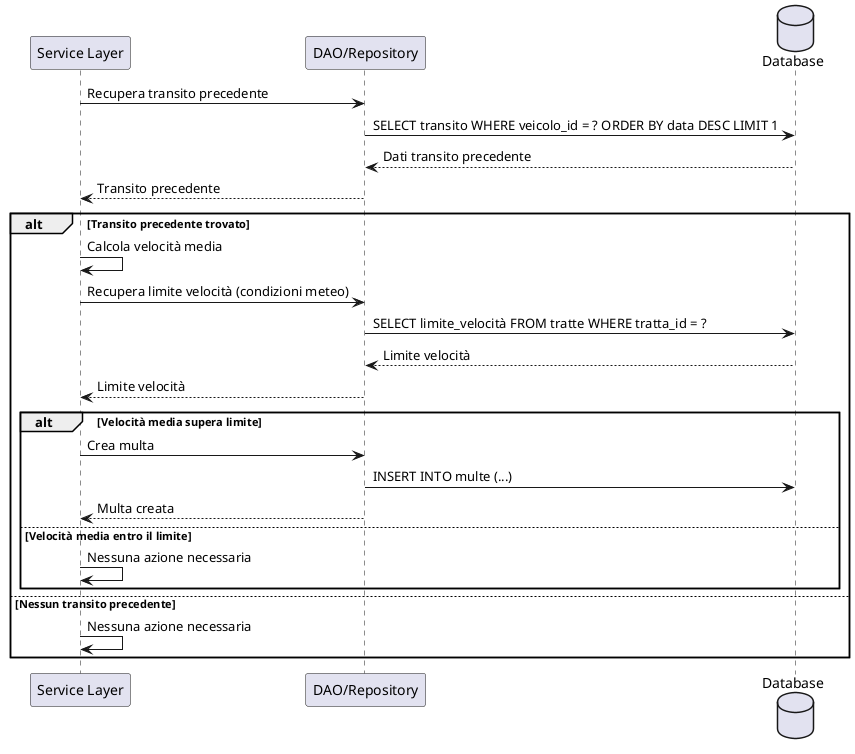

The diagram above was rendered by PlantUML. Its source (embedded in the PNG):
@startuml
participant "Service Layer" as Service
participant "DAO/Repository" as DAO
database "Database" as DB

Service -> DAO: Recupera transito precedente
DAO -> DB: SELECT transito WHERE veicolo_id = ? ORDER BY data DESC LIMIT 1
DB --> DAO: Dati transito precedente
DAO --> Service: Transito precedente

alt Transito precedente trovato
    Service -> Service: Calcola velocità media
    Service -> DAO: Recupera limite velocità (condizioni meteo)
    DAO -> DB: SELECT limite_velocità FROM tratte WHERE tratta_id = ?
    DB --> DAO: Limite velocità
    DAO --> Service: Limite velocità

    alt Velocità media supera limite
        Service -> DAO: Crea multa
        DAO -> DB: INSERT INTO multe (...)
        DAO --> Service: Multa creata
    else Velocità media entro il limite
        Service -> Service: Nessuna azione necessaria
    end
else Nessun transito precedente
    Service -> Service: Nessuna azione necessaria
end
@enduml